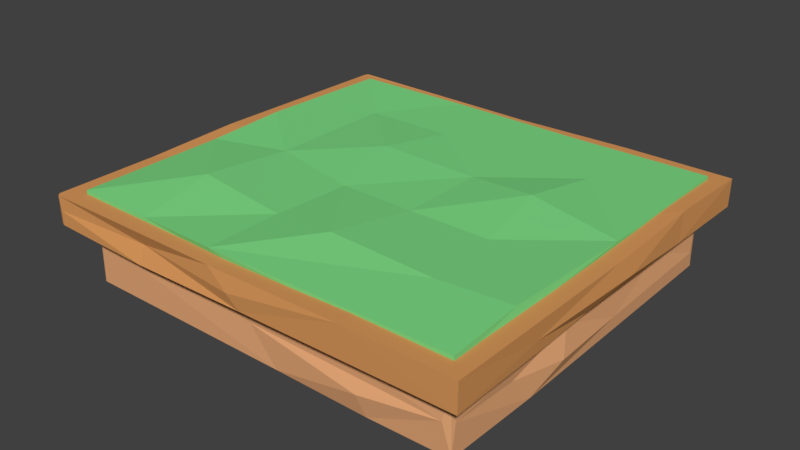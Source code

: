 # Source: big_platform.blend  (saved by Blender 2.79.0; exported with 4.5.12 LTS)
import bpy
from mathutils import Matrix  # noqa: F401  (used for matrix-valued properties, if any)

bpy.ops.wm.read_factory_settings(use_empty=True)
scene = bpy.context.scene
scene.name = 'Scene'

# ---- collections
col_collection_1 = bpy.data.collections.new('Collection 1'); scene.collection.children.link(col_collection_1)

# ---- materials (node trees are filled in below, after node groups)
mat_material_006 = bpy.data.materials.new('Material.006')
mat_material_006.alpha_threshold = 0.0
mat_material_006.use_transparent_shadow = False
mat_material_006.diffuse_color = (0.2086, 0.7011, 0.2346, 1.0)
mat_material_006.roughness = 0.5
mat_material_004 = bpy.data.materials.new('Material.004')
mat_material_004.alpha_threshold = 0.0
mat_material_004.use_transparent_shadow = False
mat_material_004.diffuse_color = (0.7011, 0.3185, 0.107, 1.0)
mat_material_004.roughness = 0.5
mat_material = bpy.data.materials.new('Material')
mat_material.alpha_threshold = 0.0
mat_material.use_transparent_shadow = False
mat_material.diffuse_color = (0.7991, 0.402, 0.1912, 1.0)
mat_material.roughness = 0.5

# ---- material node trees

# ---- world
world_world = bpy.data.worlds.new('World'); scene.world = world_world
world_world.color = (0.05088, 0.05088, 0.05088)
world_world.use_sun_shadow = False
world_world.sun_shadow_jitter_overblur = 0.0
world_world.cycles.sampling_method = 'MANUAL'

# ---- meshes
me_cube_002 = bpy.data.meshes.new('Cube.002')
me_cube_002.from_pydata([(2.431, 3.74, 1.654), (0.8267, 3.74, 1.654), (-0.7771, 3.74, 1.654), (-2.381, 3.74, 1.654), (-2.381, 3.74, 1.833), (-0.7784, 3.754, 1.807), (0.9759, 3.675, 1.827), (2.431, 3.74, 1.833), (-2.381, -3.729, 1.654), (-0.7771, -3.729, 1.654), (0.8267, -3.729, 1.654), (2.431, -3.729, 1.654), (2.512, -3.699, 1.92), (1.244, -3.735, 1.814), (-0.4711, -3.807, 1.904), (-2.381, -3.729, 1.833), (-3.985, 2.246, 1.654), (-3.985, 0.7522, 1.654), (-3.985, -0.7415, 1.654), (-3.985, -2.235, 1.654), (-3.985, -2.235, 1.833), (-3.985, -0.7415, 1.833), (-3.972, 0.7461, 1.917), (-3.985, 2.246, 1.833), (4.034, -2.235, 1.654), (4.034, -0.7415, 1.654), (4.034, 0.7522, 1.654), (4.034, 2.246, 1.654), (4.006, 2.249, 1.882), (4.034, 0.7522, 1.833), (4.034, -0.7415, 1.833), (3.991, -2.228, 1.907), (2.431, 2.246, 1.833), (2.207, 0.8186, 1.972), (2.431, -0.7415, 1.833), (2.618, -2.358, 1.904), (0.8267, 2.246, 1.833), (0.8267, 0.7522, 1.833), (0.8267, -0.7415, 1.833), (0.5417, -2.36, 1.988), (-0.7771, 2.246, 1.833), (-1.122, 0.9428, 1.918), (-0.69, -0.6929, 1.819), (-0.7771, -2.235, 1.833), (-2.641, 2.355, 1.774), (-2.381, 0.7522, 1.833), (-2.381, -0.7415, 1.833), (-2.59, -2.164, 2.004), (-2.381, 2.246, 1.654), (-2.381, 0.7522, 1.654), (-2.381, -0.7415, 1.654), (-2.381, -2.235, 1.654), (-0.7771, 2.246, 1.654), (-0.7771, 0.7522, 1.654), (-0.7771, -0.7415, 1.654), (-0.7771, -2.235, 1.654), (0.8267, 2.246, 1.654), (0.8267, 0.7522, 1.654), (0.8267, -0.7415, 1.654), (0.8267, -2.235, 1.654), (2.431, 2.246, 1.654), (2.431, 0.7522, 1.654), (2.431, -0.7415, 1.654), (2.431, -2.235, 1.654), (2.463, 4.09, 1.062), (-0.0113, 4.069, 1.196), (-2.29, 4.058, 1.111), (-2.193, 4.069, 1.758), (-0.02427, 4.08, 1.698), (2.17, 4.069, 1.758), (-2.196, -4.072, 1.148), (-0.0113, -4.058, 1.196), (2.17, -4.058, 1.196), (2.11, -4.076, 1.805), (-0.0113, -4.058, 1.758), (-2.193, -4.058, 1.758), (-4.374, 2.037, 1.196), (-4.399, 0.02814, 1.076), (-4.374, -2.026, 1.196), (-4.374, -2.026, 1.758), (-4.362, 0.006152, 1.818), (-4.374, 2.037, 1.758), (4.351, -2.026, 1.196), (4.21, -0.8382, 1.147), (4.349, 2.086, 1.257), (4.31, 2.046, 1.815), (4.351, 0.005353, 1.758), (4.351, -2.026, 1.758), (2.17, 2.037, 1.758), (2.17, 0.005353, 1.758), (2.17, -2.026, 1.758), (-0.0113, 2.037, 1.758), (-0.0113, 0.005353, 1.758), (-0.0113, -2.026, 1.758), (-2.193, 2.037, 1.758), (-2.193, 0.005353, 1.758), (-2.193, -2.026, 1.758), (-2.193, 2.037, 1.196), (-2.193, 0.005353, 1.196), (-2.193, -2.026, 1.196), (-0.0113, 2.037, 1.196), (-0.0113, 0.005353, 1.196), (-0.0113, -2.026, 1.196), (2.17, 2.037, 1.196), (2.17, 0.005353, 1.196), (2.17, -2.026, 1.196), (2.28, -4.066, 1.417), (-0.02321, -4.118, 1.453), (-2.156, -3.941, 1.477), (-2.302, 4.057, 1.391), (-0.0113, 4.069, 1.477), (2.255, 4.076, 1.489), (4.351, 2.037, 1.477), (4.416, 0.3786, 1.416), (4.328, -2.171, 1.428), (-4.36, -1.905, 1.525), (-4.407, 0.07219, 1.417), (-4.367, 2.11, 1.501), (2.376, 3.669, 0.01004), (0.8064, 3.669, 0.01004), (-0.7633, 3.669, 0.01004), (-2.333, 3.669, 0.01004), (-2.333, 3.669, 1.287), (-0.7633, 3.669, 1.287), (0.8064, 3.669, 1.287), (2.376, 3.669, 1.287), (-2.333, -3.642, 0.01004), (-0.7633, -3.642, 0.01004), (0.8064, -3.642, 0.01004), (2.376, -3.642, 0.01004), (2.376, -3.642, 1.287), (0.8064, -3.642, 1.287), (-0.7633, -3.642, 1.287), (-2.333, -3.642, 1.287), (-3.903, 2.206, 0.01004), (-3.903, 0.7445, 0.01004), (-3.903, -0.7176, 0.01004), (-3.903, -2.18, 0.01004), (-3.903, -2.18, 1.287), (-3.903, -0.7176, 1.287), (-3.903, 0.7445, 1.287), (-3.903, 2.206, 1.287), (3.946, -2.18, 0.01004), (3.946, -0.7176, 0.01004), (3.946, 0.7445, 0.01004), (3.946, 2.206, 0.01004), (3.946, 2.206, 1.287), (3.946, 0.7445, 1.287), (3.946, -0.7176, 1.287), (3.946, -2.18, 1.287), (2.376, 2.206, 1.287), (2.376, 0.7445, 1.287), (2.376, -0.7176, 1.287), (2.376, -2.18, 1.287), (0.8064, 2.206, 1.287), (0.8064, 0.7445, 1.287), (0.8064, -0.7176, 1.287), (0.8064, -2.18, 1.287), (-0.7633, 2.206, 1.287), (-0.7633, 0.7445, 1.287), (-0.7633, -0.7176, 1.287), (-0.7633, -2.18, 1.287), (-2.333, 2.206, 1.287), (-2.333, 0.7445, 1.287), (-2.333, -0.7176, 1.287), (-2.333, -2.18, 1.287), (-2.333, 2.206, 0.01004), (-2.333, 0.7445, 0.01004), (-2.333, -0.7176, 0.01004), (-2.333, -2.18, 0.01004), (-0.7633, 2.206, 0.01004), (-0.7633, 0.7445, 0.01004), (-0.7633, -0.7176, 0.01004), (-0.7633, -2.18, 0.01004), (0.8064, 2.206, 0.01004), (0.8064, 0.7445, 0.01004), (0.8064, -0.7176, 0.01004), (0.8064, -2.18, 0.01004), (2.376, 2.206, 0.01004), (2.376, 0.7445, 0.01004), (2.376, -0.7176, 0.01004), (2.376, -2.18, 0.01004), (2.376, -3.642, 0.8614), (2.255, -3.748, 0.4214), (0.873, -3.611, 0.8903), (0.8064, -3.642, 0.4357), (-0.7633, -3.642, 0.8614), (-0.6875, -3.594, 0.5369), (-2.224, -3.597, 0.8758), (-2.333, -3.642, 0.4357), (-2.521, 3.751, 0.8467), (-2.185, 3.604, 0.4504), (-0.6558, 3.622, 0.8907), (-0.4542, 3.533, 0.509), (0.5775, 3.767, 0.7147), (0.8064, 3.669, 0.4357), (2.376, 3.669, 0.8614), (2.612, 3.55, 0.553), (3.88, 2.354, 0.8327), (3.946, 2.206, 0.4357), (3.9, 0.8035, 0.933), (3.963, 0.7858, 0.278), (3.946, -0.7176, 0.8614), (4.07, -0.9345, 0.364), (3.951, -2.429, 0.79), (3.924, -2.135, 0.5356), (-3.903, -2.18, 0.8614), (-3.891, -2.179, 0.4782), (-3.895, -0.9081, 0.8755), (-3.92, -0.9966, 0.3507), (-3.898, 0.8912, 0.8897), (-3.931, 1.008, 0.3507), (-3.903, 2.206, 0.8614), (-3.885, 2.427, 0.5207), (-3.879, -3.729, 1.654), (-3.985, -3.624, 1.654), (-3.932, -3.715, 1.654), (-3.971, -3.676, 1.654), (-3.985, -3.624, 1.833), (-3.879, -3.729, 1.833), (-3.971, -3.676, 1.833), (-3.932, -3.715, 1.833), (-3.985, 3.634, 1.654), (-3.879, 3.74, 1.654), (-3.971, 3.687, 1.654), (-3.932, 3.726, 1.654), (-3.879, 3.74, 1.833), (-3.985, 3.634, 1.833), (-3.932, 3.726, 1.833), (-3.971, 3.687, 1.833), (4.034, -3.624, 1.654), (3.929, -3.729, 1.654), (4.02, -3.676, 1.654), (3.982, -3.715, 1.654), (3.929, -3.729, 1.833), (4.034, -3.624, 1.833), (3.982, -3.715, 1.833), (4.02, -3.676, 1.833), (3.929, 3.74, 1.654), (4.034, 3.634, 1.654), (3.982, 3.726, 1.654), (4.02, 3.687, 1.654), (4.034, 3.634, 1.833), (3.929, 3.74, 1.833), (4.02, 3.687, 1.833), (3.982, 3.726, 1.833), (-4.269, -4.058, 1.196), (-4.374, -3.953, 1.196), (-4.321, -4.044, 1.196), (-4.36, -4.005, 1.196), (-4.374, -3.953, 1.758), (-4.269, -4.058, 1.758), (-4.36, -4.005, 1.758), (-4.321, -4.044, 1.758), (-4.374, 3.963, 1.196), (-4.269, 4.069, 1.196), (-4.36, 4.016, 1.196), (-4.321, 4.055, 1.196), (-4.269, 4.069, 1.758), (-4.374, 3.963, 1.758), (-4.321, 4.055, 1.758), (-4.36, 4.016, 1.758), (4.351, -3.953, 1.196), (4.246, -4.058, 1.196), (4.337, -4.005, 1.196), (4.299, -4.044, 1.196), (4.246, -4.058, 1.758), (4.351, -3.953, 1.758), (4.299, -4.044, 1.758), (4.337, -4.005, 1.758), (4.246, 4.069, 1.196), (4.351, 3.963, 1.196), (4.299, 4.055, 1.196), (4.337, 4.016, 1.196), (4.351, 3.963, 1.758), (4.246, 4.069, 1.758), (4.337, 4.016, 1.758), (4.299, 4.055, 1.758), (-4.374, -3.953, 1.477), (-4.269, -4.058, 1.477), (-4.36, -4.005, 1.477), (-4.321, -4.044, 1.477), (-4.374, 3.963, 1.477), (-4.269, 4.069, 1.477), (-4.36, 4.016, 1.477), (-4.321, 4.055, 1.477), (4.246, 4.069, 1.477), (4.351, 3.963, 1.477), (4.299, 4.055, 1.477), (4.337, 4.016, 1.477), (4.351, -3.953, 1.477), (4.246, -4.058, 1.477), (4.337, -4.005, 1.477), (4.299, -4.044, 1.477), (-3.797, -3.642, 0.01004), (-3.903, -3.536, 0.01004), (-3.85, -3.627, 0.01004), (-3.889, -3.589, 0.01004), (-3.903, -3.536, 1.287), (-3.797, -3.642, 1.287), (-3.889, -3.589, 1.287), (-3.85, -3.627, 1.287), (-3.903, 3.563, 0.01004), (-3.797, 3.669, 0.01004), (-3.889, 3.616, 0.01004), (-3.85, 3.654, 0.01004), (-3.797, 3.669, 1.287), (-3.903, 3.563, 1.287), (-3.85, 3.654, 1.287), (-3.889, 3.616, 1.287), (3.946, -3.536, 0.01004), (3.84, -3.642, 0.01004), (3.932, -3.589, 0.01004), (3.893, -3.627, 0.01004), (3.84, -3.642, 1.287), (3.946, -3.536, 1.287), (3.893, -3.627, 1.287), (3.932, -3.589, 1.287), (3.84, 3.669, 0.01004), (3.946, 3.563, 0.01004), (3.893, 3.654, 0.01004), (3.932, 3.616, 0.01004), (3.946, 3.563, 1.287), (3.84, 3.669, 1.287), (3.932, 3.616, 1.287), (3.893, 3.654, 1.287), (-3.797, -3.642, 0.4357), (-3.903, -3.536, 0.4357), (-3.85, -3.627, 0.4357), (-3.889, -3.589, 0.4357), (-3.903, -3.536, 0.8614), (-3.797, -3.642, 0.8614), (-3.889, -3.589, 0.8614), (-3.85, -3.627, 0.8614), (-3.797, 3.669, 0.8614), (-3.903, 3.563, 0.8614), (-3.85, 3.654, 0.8614), (-3.889, 3.616, 0.8614), (-3.903, 3.563, 0.4357), (-3.797, 3.669, 0.4357), (-3.889, 3.616, 0.4357), (-3.85, 3.654, 0.4357), (3.946, 3.563, 0.8614), (3.84, 3.669, 0.8614), (3.932, 3.616, 0.8614), (3.893, 3.654, 0.8614), (3.84, 3.669, 0.4357), (3.946, 3.563, 0.4357), (3.893, 3.654, 0.4357), (3.932, 3.616, 0.4357), (3.84, -3.642, 0.8614), (3.946, -3.536, 0.8614), (3.893, -3.627, 0.8614), (3.932, -3.589, 0.8614), (3.946, -3.536, 0.4357), (3.84, -3.642, 0.4357), (3.932, -3.589, 0.4357), (3.893, -3.627, 0.4357)], [], [(4, 226, 228, 229, 227, 23, 44), (242, 244, 245, 243, 7, 32, 28), (31, 35, 12, 234, 236, 237, 235), (19, 51, 8, 214, 216, 217, 215), (24, 31, 235, 230), (223, 226, 4, 3), (239, 242, 28, 27), (35, 39, 13, 12), (39, 43, 14, 13), (43, 47, 15, 14), (47, 20, 218, 220, 221, 219, 15), (51, 55, 9, 8), (55, 59, 10, 9), (59, 63, 11, 10), (63, 24, 230, 232, 233, 231, 11), (11, 12, 13, 10), (10, 13, 14, 9), (9, 14, 15, 8), (222, 224, 225, 223, 3, 48, 16), (3, 4, 5, 2), (2, 5, 6, 1), (1, 6, 7, 0), (1, 0, 60, 56), (56, 60, 61, 57), (57, 61, 62, 58), (58, 62, 63, 59), (2, 1, 56, 52), (52, 56, 57, 53), (53, 57, 58, 54), (54, 58, 59, 55), (3, 2, 52, 48), (48, 52, 53, 49), (49, 53, 54, 50), (50, 54, 55, 51), (16, 23, 227, 222), (16, 48, 49, 17), (17, 49, 50, 18), (18, 50, 51, 19), (5, 4, 44, 40), (40, 44, 45, 41), (41, 45, 46, 42), (42, 46, 47, 43), (6, 5, 40, 36), (36, 40, 41, 37), (37, 41, 42, 38), (38, 42, 43, 39), (7, 6, 36, 32), (32, 36, 37, 33), (33, 37, 38, 34), (34, 38, 39, 35), (247, 278, 115, 78), (28, 32, 33, 29), (29, 33, 34, 30), (30, 34, 35, 31), (231, 234, 12, 11), (44, 23, 22, 45), (45, 22, 21, 46), (46, 21, 20, 47), (0, 7, 243, 238), (60, 27, 26, 61), (61, 26, 25, 62), (62, 25, 24, 63), (0, 238, 240, 241, 239, 27, 60), (27, 28, 29, 26), (26, 29, 30, 25), (25, 30, 31, 24), (8, 15, 219, 214), (19, 20, 21, 18), (18, 21, 22, 17), (17, 22, 23, 16), (82, 114, 290, 262), (295, 327, 207, 137), (64, 111, 286, 270), (96, 79, 250, 252, 253, 251, 75), (87, 90, 73, 266, 268, 269, 267), (76, 117, 282, 254), (291, 266, 73, 106), (90, 93, 74, 73), (93, 96, 75, 74), (70, 108, 279, 246), (99, 102, 71, 70), (102, 105, 72, 71), (114, 87, 267, 290), (106, 73, 74, 107), (107, 74, 75, 108), (117, 81, 259, 282), (109, 67, 68, 110), (110, 68, 69, 111), (65, 64, 103, 100), (100, 103, 104, 101), (101, 104, 105, 102), (66, 65, 100, 97), (97, 100, 101, 98), (98, 101, 102, 99), (67, 258, 260, 261, 259, 81, 94), (76, 97, 98, 77), (77, 98, 99, 78), (68, 67, 94, 91), (91, 94, 95, 92), (92, 95, 96, 93), (69, 68, 91, 88), (88, 91, 92, 89), (89, 92, 93, 90), (287, 274, 85, 112), (85, 88, 89, 86), (86, 89, 90, 87), (283, 258, 67, 109), (94, 81, 80, 95), (95, 80, 79, 96), (274, 276, 277, 275, 69, 88, 85), (103, 84, 83, 104), (104, 83, 82, 105), (111, 69, 275, 286), (112, 85, 86, 113), (113, 86, 87, 114), (108, 75, 251, 279), (115, 79, 80, 116), (116, 80, 81, 117), (77, 116, 117, 76), (78, 115, 116, 77), (78, 99, 70, 246, 248, 249, 247), (83, 113, 114, 82), (84, 112, 113, 83), (64, 270, 272, 273, 271, 84, 103), (65, 110, 111, 64), (66, 109, 110, 65), (254, 256, 257, 255, 66, 97, 76), (71, 107, 108, 70), (72, 106, 107, 71), (105, 82, 262, 264, 265, 263, 72), (278, 250, 79, 115), (263, 291, 106, 72), (271, 287, 112, 84), (255, 283, 109, 66), (142, 205, 354, 310), (189, 188, 331, 326), (118, 197, 346, 318), (165, 138, 298, 300, 301, 299, 133), (149, 153, 130, 314, 316, 317, 315), (134, 213, 338, 302), (350, 314, 130, 182), (153, 157, 131, 130), (157, 161, 132, 131), (161, 165, 133, 132), (126, 189, 326, 294), (169, 173, 127, 126), (173, 177, 128, 127), (177, 181, 129, 128), (204, 149, 315, 351), (182, 130, 131, 184), (184, 131, 132, 186), (186, 132, 133, 188), (212, 141, 307, 335), (190, 122, 123, 192), (192, 123, 124, 194), (194, 124, 125, 196), (119, 118, 178, 174), (174, 178, 179, 175), (175, 179, 180, 176), (176, 180, 181, 177), (120, 119, 174, 170), (170, 174, 175, 171), (171, 175, 176, 172), (172, 176, 177, 173), (121, 120, 170, 166), (166, 170, 171, 167), (167, 171, 172, 168), (168, 172, 173, 169), (122, 306, 308, 309, 307, 141, 162), (134, 166, 167, 135), (135, 167, 168, 136), (136, 168, 169, 137), (123, 122, 162, 158), (158, 162, 163, 159), (159, 163, 164, 160), (160, 164, 165, 161), (124, 123, 158, 154), (154, 158, 159, 155), (155, 159, 160, 156), (156, 160, 161, 157), (125, 124, 154, 150), (150, 154, 155, 151), (151, 155, 156, 152), (152, 156, 157, 153), (342, 322, 146, 198), (146, 150, 151, 147), (147, 151, 152, 148), (148, 152, 153, 149), (334, 306, 122, 190), (162, 141, 140, 163), (163, 140, 139, 164), (164, 139, 138, 165), (322, 324, 325, 323, 125, 150, 146), (178, 145, 144, 179), (179, 144, 143, 180), (180, 143, 142, 181), (196, 125, 323, 343), (198, 146, 147, 200), (200, 147, 148, 202), (202, 148, 149, 204), (188, 133, 299, 331), (206, 138, 139, 208), (208, 139, 140, 210), (210, 140, 141, 212), (135, 211, 213, 134), (211, 210, 212, 213), (136, 209, 211, 135), (209, 208, 210, 211), (137, 207, 209, 136), (207, 206, 208, 209), (137, 169, 126, 294, 296, 297, 295), (213, 212, 335, 338), (143, 203, 205, 142), (203, 202, 204, 205), (144, 201, 203, 143), (201, 200, 202, 203), (145, 199, 201, 144), (199, 198, 200, 201), (118, 318, 320, 321, 319, 145, 178), (205, 204, 351, 354), (119, 195, 197, 118), (195, 194, 196, 197), (120, 193, 195, 119), (193, 192, 194, 195), (121, 191, 193, 120), (191, 190, 192, 193), (302, 304, 305, 303, 121, 166, 134), (197, 196, 343, 346), (127, 187, 189, 126), (187, 186, 188, 189), (128, 185, 187, 127), (185, 184, 186, 187), (129, 183, 185, 128), (183, 182, 184, 185), (181, 142, 310, 312, 313, 311, 129), (330, 298, 138, 206), (327, 330, 206, 207), (311, 355, 183, 129), (355, 350, 182, 183), (319, 347, 199, 145), (347, 342, 198, 199), (303, 339, 191, 121), (339, 334, 190, 191), (214, 219, 221, 216), (216, 221, 220, 217), (217, 220, 218, 215), (226, 223, 225, 228), (228, 225, 224, 229), (229, 224, 222, 227), (242, 239, 241, 244), (244, 241, 240, 245), (245, 240, 238, 243), (234, 231, 233, 236), (236, 233, 232, 237), (237, 232, 230, 235), (279, 251, 253, 281), (281, 253, 252, 280), (280, 252, 250, 278), (283, 255, 257, 285), (285, 257, 256, 284), (284, 256, 254, 282), (287, 271, 273, 289), (289, 273, 272, 288), (288, 272, 270, 286), (291, 263, 265, 293), (293, 265, 264, 292), (292, 264, 262, 290), (246, 279, 281, 248), (248, 281, 280, 249), (249, 280, 278, 247), (258, 283, 285, 260), (260, 285, 284, 261), (261, 284, 282, 259), (274, 287, 289, 276), (276, 289, 288, 277), (277, 288, 286, 275), (266, 291, 293, 268), (268, 293, 292, 269), (269, 292, 290, 267), (331, 299, 301, 333), (333, 301, 300, 332), (332, 300, 298, 330), (339, 303, 305, 341), (341, 305, 304, 340), (340, 304, 302, 338), (347, 319, 321, 349), (349, 321, 320, 348), (348, 320, 318, 346), (355, 311, 313, 357), (357, 313, 312, 356), (356, 312, 310, 354), (294, 326, 328, 296), (296, 328, 329, 297), (297, 329, 327, 295), (326, 331, 333, 328), (328, 333, 332, 329), (329, 332, 330, 327), (306, 334, 336, 308), (308, 336, 337, 309), (309, 337, 335, 307), (334, 339, 341, 336), (336, 341, 340, 337), (337, 340, 338, 335), (322, 342, 344, 324), (324, 344, 345, 325), (325, 345, 343, 323), (342, 347, 349, 344), (344, 349, 348, 345), (345, 348, 346, 343), (314, 350, 352, 316), (316, 352, 353, 317), (317, 353, 351, 315), (350, 355, 357, 352), (352, 357, 356, 353), (353, 356, 354, 351), (215, 218, 20, 19)])
me_cube_002.polygons.foreach_set('material_index', [0, 0, 0, 0, 0, 0, 0, 0, 0, 0, 0, 0, 0, 0, 0, 0, 0, 0, 0, 0, 0, 0, 0, 0, 0, 0, 0, 0, 0, 0, 0, 0, 0, 0, 0, 0, 0, 0, 0, 0, 0, 0, 0, 0, 0, 0, 0, 0, 0, 0, 1, 0, 0, 0, 0, 0, 0, 0, 0, 0, 0, 0, 0, 0, 0, 0, 0, 0, 0, 0, 1, 2, 1, 1, 1, 1, 1, 1, 1, 1, 1, 1, 1, 1, 1, 1, 1, 1, 1, 1, 1, 1, 1, 1, 1, 1, 1, 1, 1, 1, 1, 1, 1, 1, 1, 1, 1, 1, 1, 1, 1, 1, 1, 1, 1, 1, 1, 1, 1, 1, 1, 1, 1, 1, 1, 1, 1, 1, 1, 1, 1, 1, 1, 1, 2, 2, 2, 2, 2, 2, 2, 2, 2, 2, 2, 2, 2, 2, 2, 2, 2, 2, 2, 2, 2, 2, 2, 2, 2, 2, 2, 2, 2, 2, 2, 2, 2, 2, 2, 2, 2, 2, 2, 2, 2, 2, 2, 2, 2, 2, 2, 2, 2, 2, 2, 2, 2, 2, 2, 2, 2, 2, 2, 2, 2, 2, 2, 2, 2, 2, 2, 2, 2, 2, 2, 2, 2, 2, 2, 2, 2, 2, 2, 2, 2, 2, 2, 2, 2, 2, 2, 2, 2, 2, 2, 2, 2, 2, 2, 2, 2, 2, 2, 2, 2, 2, 2, 2, 2, 2, 2, 2, 2, 0, 0, 0, 0, 0, 0, 0, 0, 0, 0, 0, 0, 1, 1, 1, 1, 1, 1, 1, 1, 1, 1, 1, 1, 1, 1, 1, 1, 1, 1, 1, 1, 1, 1, 1, 1, 2, 2, 2, 2, 2, 2, 2, 2, 2, 2, 2, 2, 2, 2, 2, 2, 2, 2, 2, 2, 2, 2, 2, 2, 2, 2, 2, 2, 2, 2, 2, 2, 2, 2, 2, 2, 0])
me_cube_002.materials.append(mat_material_006)
me_cube_002.materials.append(mat_material_004)
me_cube_002.materials.append(mat_material)
me_cube_002.use_remesh_preserve_volume = False
me_cube_002.use_remesh_preserve_attributes = False
me_cube_002.use_mirror_vertex_groups = False
me_cube_002.update()

# ---- objects
ob_cube_002 = bpy.data.objects.new('Cube.002', me_cube_002)

# ---- transforms, parenting, visibility, modifiers, constraints
ob_cube_002.location = (-1.863e-09, -4.657e-10, 0.0)
ob_cube_002.lineart.crease_threshold = 0.0
_m = ob_cube_002.modifiers.new('Decimate', 'DECIMATE')
_m.ratio = 0.3

# ---- collection membership
col_collection_1.objects.link(ob_cube_002)

# ---- scene / render settings (as saved in the file)
scene.frame_start = 1; scene.frame_end = 250; scene.frame_set(1)
scene.render.engine = 'BLENDER_EEVEE_NEXT'
scene.render.resolution_percentage = 50
scene.render.dither_intensity = 0.0
scene.cycles.use_denoising = False
scene.cycles.samples = 128
scene.cycles.sampling_pattern = 'TABULATED_SOBOL'
scene.cycles.use_adaptive_sampling = False
scene.cycles.use_light_tree = False
scene.cycles.blur_glossy = 0.0
scene.cycles.sample_clamp_indirect = 0.0
scene.view_settings.view_transform = 'Standard'
bpy.context.view_layer.update()

# ---- added for rendering (the .blend has no active camera and no usable light): camera, sun
cam_auto = bpy.data.cameras.new('AutoCamera')
cam_auto.lens = 50.0
cam_auto.sensor_width = 36.0
cam_auto.clip_end = 1000.0
ob_auto_camera = bpy.data.objects.new('AutoCamera', cam_auto)
scene.collection.objects.link(ob_auto_camera)
ob_auto_camera.location = (11.3071, -13.5783, 10.0495)
ob_auto_camera.rotation_euler = (1.09748, -7.21219e-08, 0.694738)
scene.camera = ob_auto_camera
light_auto_sun = bpy.data.lights.new('AutoSun', 'SUN')
light_auto_sun.energy = 3.0
light_auto_sun.angle = 0.0523599
ob_auto_sun = bpy.data.objects.new('AutoSun', light_auto_sun)
scene.collection.objects.link(ob_auto_sun)
ob_auto_sun.rotation_euler = (0.872665, 0.174533, 0.523599)
bpy.context.view_layer.update()
